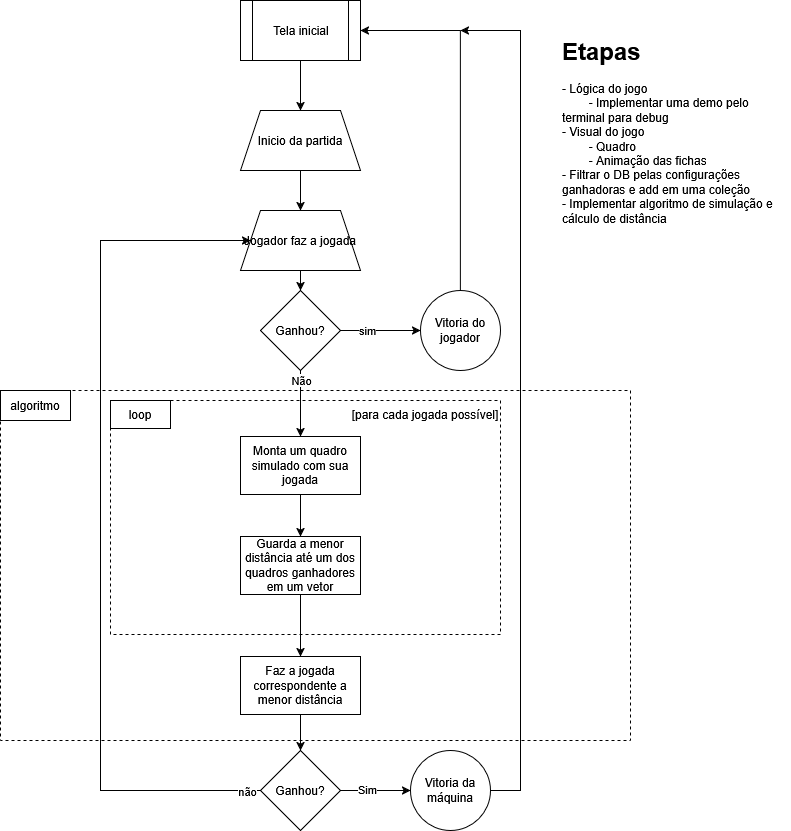

The diagram above was exported from draw.io. Its source (the exported page's mxGraphModel, read from the mxfile embedded in the PNG):
<mxGraphModel dx="2531" dy="1089" grid="1" gridSize="10" guides="1" tooltips="1" connect="1" arrows="1" fold="1" page="1" pageScale="1" pageWidth="827" pageHeight="1169" math="0" shadow="0">
  <root>
    <mxCell id="0" />
    <mxCell id="1" parent="0" />
    <mxCell id="VYhB1gdCsB8StjddepYf-8" parent="1" style="rounded=0;whiteSpace=wrap;html=1;dashed=1;fillColor=none;" value="" vertex="1">
      <mxGeometry height="234" width="390" x="80" y="980" as="geometry" />
    </mxCell>
    <mxCell id="VYhB1gdCsB8StjddepYf-16" edge="1" parent="1" source="VYhB1gdCsB8StjddepYf-3" style="edgeStyle=orthogonalEdgeStyle;rounded=0;orthogonalLoop=1;jettySize=auto;html=1;" target="VYhB1gdCsB8StjddepYf-15" value="">
      <mxGeometry relative="1" as="geometry" />
    </mxCell>
    <mxCell id="VYhB1gdCsB8StjddepYf-3" parent="1" style="shape=trapezoid;perimeter=trapezoidPerimeter;whiteSpace=wrap;html=1;fixedSize=1;" value="Jogador faz a jogada" vertex="1">
      <mxGeometry height="60" width="120" x="210" y="790" as="geometry" />
    </mxCell>
    <mxCell id="VYhB1gdCsB8StjddepYf-7" edge="1" parent="1" source="VYhB1gdCsB8StjddepYf-4" style="edgeStyle=orthogonalEdgeStyle;rounded=0;orthogonalLoop=1;jettySize=auto;html=1;" target="VYhB1gdCsB8StjddepYf-6" value="">
      <mxGeometry relative="1" as="geometry" />
    </mxCell>
    <mxCell id="VYhB1gdCsB8StjddepYf-4" parent="1" style="whiteSpace=wrap;html=1;" value="Monta um quadro simulado com sua jogada" vertex="1">
      <mxGeometry height="58" width="120" x="210" y="1016" as="geometry" />
    </mxCell>
    <mxCell id="VYhB1gdCsB8StjddepYf-14" edge="1" parent="1" source="VYhB1gdCsB8StjddepYf-6" style="edgeStyle=orthogonalEdgeStyle;rounded=0;orthogonalLoop=1;jettySize=auto;html=1;" target="VYhB1gdCsB8StjddepYf-13" value="">
      <mxGeometry relative="1" as="geometry" />
    </mxCell>
    <mxCell id="VYhB1gdCsB8StjddepYf-6" parent="1" style="whiteSpace=wrap;html=1;" value="Guarda a menor distância até um dos quadros ganhadores em um vetor" vertex="1">
      <mxGeometry height="58" width="120" x="210" y="1116" as="geometry" />
    </mxCell>
    <mxCell id="VYhB1gdCsB8StjddepYf-10" parent="1" style="rounded=0;whiteSpace=wrap;html=1;" value="loop" vertex="1">
      <mxGeometry height="28" width="60" x="80" y="980" as="geometry" />
    </mxCell>
    <mxCell id="VYhB1gdCsB8StjddepYf-11" parent="1" style="text;html=1;whiteSpace=wrap;strokeColor=none;fillColor=none;align=center;verticalAlign=middle;rounded=0;" value="[para cada jogada possível]" vertex="1">
      <mxGeometry height="28" width="150" x="320" y="980" as="geometry" />
    </mxCell>
    <mxCell id="VYhB1gdCsB8StjddepYf-36" edge="1" parent="1" source="VYhB1gdCsB8StjddepYf-13" style="edgeStyle=orthogonalEdgeStyle;rounded=0;orthogonalLoop=1;jettySize=auto;html=1;" target="VYhB1gdCsB8StjddepYf-35" value="">
      <mxGeometry relative="1" as="geometry" />
    </mxCell>
    <mxCell id="VYhB1gdCsB8StjddepYf-13" parent="1" style="whiteSpace=wrap;html=1;" value="Faz a jogada correspondente a menor distância" vertex="1">
      <mxGeometry height="58" width="120" x="210" y="1236" as="geometry" />
    </mxCell>
    <mxCell id="VYhB1gdCsB8StjddepYf-20" edge="1" parent="1" source="VYhB1gdCsB8StjddepYf-15" style="edgeStyle=orthogonalEdgeStyle;rounded=0;orthogonalLoop=1;jettySize=auto;html=1;entryX=0.5;entryY=0;entryDx=0;entryDy=0;" target="VYhB1gdCsB8StjddepYf-4">
      <mxGeometry relative="1" as="geometry" />
    </mxCell>
    <mxCell id="VYhB1gdCsB8StjddepYf-23" connectable="0" parent="VYhB1gdCsB8StjddepYf-20" style="edgeLabel;html=1;align=center;verticalAlign=middle;resizable=0;points=[];" value="Não" vertex="1">
      <mxGeometry relative="1" x="-0.1324" as="geometry">
        <mxPoint y="-19" as="offset" />
      </mxGeometry>
    </mxCell>
    <mxCell id="VYhB1gdCsB8StjddepYf-27" edge="1" parent="1" source="VYhB1gdCsB8StjddepYf-15" style="edgeStyle=orthogonalEdgeStyle;rounded=0;orthogonalLoop=1;jettySize=auto;html=1;" target="VYhB1gdCsB8StjddepYf-26" value="">
      <mxGeometry relative="1" as="geometry" />
    </mxCell>
    <mxCell id="VYhB1gdCsB8StjddepYf-28" connectable="0" parent="VYhB1gdCsB8StjddepYf-27" style="edgeLabel;html=1;align=center;verticalAlign=middle;resizable=0;points=[];" value="sim" vertex="1">
      <mxGeometry relative="1" x="-0.3569" y="1" as="geometry">
        <mxPoint as="offset" />
      </mxGeometry>
    </mxCell>
    <mxCell id="VYhB1gdCsB8StjddepYf-15" parent="1" style="rhombus;whiteSpace=wrap;html=1;" value="Ganhou?" vertex="1">
      <mxGeometry height="80" width="80" x="230" y="870" as="geometry" />
    </mxCell>
    <mxCell id="VYhB1gdCsB8StjddepYf-34" edge="1" parent="1" source="VYhB1gdCsB8StjddepYf-26" style="edgeStyle=orthogonalEdgeStyle;rounded=0;orthogonalLoop=1;jettySize=auto;html=1;entryX=1;entryY=0.5;entryDx=0;entryDy=0;" target="VYhB1gdCsB8StjddepYf-29">
      <mxGeometry relative="1" as="geometry">
        <Array as="points">
          <mxPoint x="430" y="610" />
        </Array>
      </mxGeometry>
    </mxCell>
    <mxCell id="VYhB1gdCsB8StjddepYf-26" parent="1" style="ellipse;whiteSpace=wrap;html=1;" value="Vitoria do jogador" vertex="1">
      <mxGeometry height="80" width="80" x="390" y="870" as="geometry" />
    </mxCell>
    <mxCell id="VYhB1gdCsB8StjddepYf-32" edge="1" parent="1" source="VYhB1gdCsB8StjddepYf-29" style="edgeStyle=orthogonalEdgeStyle;rounded=0;orthogonalLoop=1;jettySize=auto;html=1;" target="VYhB1gdCsB8StjddepYf-31" value="">
      <mxGeometry relative="1" as="geometry" />
    </mxCell>
    <mxCell id="VYhB1gdCsB8StjddepYf-29" parent="1" style="shape=process;whiteSpace=wrap;html=1;backgroundOutline=1;" value="Tela inicial" vertex="1">
      <mxGeometry height="60" width="120" x="210" y="580" as="geometry" />
    </mxCell>
    <mxCell id="VYhB1gdCsB8StjddepYf-33" edge="1" parent="1" source="VYhB1gdCsB8StjddepYf-31" style="edgeStyle=orthogonalEdgeStyle;rounded=0;orthogonalLoop=1;jettySize=auto;html=1;" target="VYhB1gdCsB8StjddepYf-3" value="">
      <mxGeometry relative="1" as="geometry" />
    </mxCell>
    <mxCell id="VYhB1gdCsB8StjddepYf-31" parent="1" style="shape=trapezoid;perimeter=trapezoidPerimeter;whiteSpace=wrap;html=1;fixedSize=1;" value="Inicio da partida" vertex="1">
      <mxGeometry height="60" width="120" x="210" y="690" as="geometry" />
    </mxCell>
    <mxCell id="VYhB1gdCsB8StjddepYf-37" edge="1" parent="1" source="VYhB1gdCsB8StjddepYf-38" style="edgeStyle=orthogonalEdgeStyle;rounded=0;orthogonalLoop=1;jettySize=auto;html=1;exitX=1;exitY=0.5;exitDx=0;exitDy=0;">
      <mxGeometry relative="1" as="geometry">
        <Array as="points">
          <mxPoint x="435" y="1370" />
          <mxPoint x="490" y="1370" />
          <mxPoint x="490" y="610" />
        </Array>
        <mxPoint x="430" y="610" as="targetPoint" />
      </mxGeometry>
    </mxCell>
    <mxCell id="VYhB1gdCsB8StjddepYf-39" edge="1" parent="1" source="VYhB1gdCsB8StjddepYf-35" style="edgeStyle=orthogonalEdgeStyle;rounded=0;orthogonalLoop=1;jettySize=auto;html=1;" target="VYhB1gdCsB8StjddepYf-38" value="">
      <mxGeometry relative="1" as="geometry" />
    </mxCell>
    <mxCell id="VYhB1gdCsB8StjddepYf-40" connectable="0" parent="VYhB1gdCsB8StjddepYf-39" style="edgeLabel;html=1;align=center;verticalAlign=middle;resizable=0;points=[];" value="Sim" vertex="1">
      <mxGeometry relative="1" x="-0.2384" y="2" as="geometry">
        <mxPoint as="offset" />
      </mxGeometry>
    </mxCell>
    <mxCell id="VYhB1gdCsB8StjddepYf-41" edge="1" parent="1" source="VYhB1gdCsB8StjddepYf-35" style="edgeStyle=orthogonalEdgeStyle;rounded=0;orthogonalLoop=1;jettySize=auto;html=1;entryX=0;entryY=0.5;entryDx=0;entryDy=0;" target="VYhB1gdCsB8StjddepYf-3">
      <mxGeometry relative="1" as="geometry">
        <Array as="points">
          <mxPoint x="70" y="1370" />
          <mxPoint x="70" y="820" />
        </Array>
      </mxGeometry>
    </mxCell>
    <mxCell id="VYhB1gdCsB8StjddepYf-42" connectable="0" parent="VYhB1gdCsB8StjddepYf-41" style="edgeLabel;html=1;align=center;verticalAlign=middle;resizable=0;points=[];" value="não" vertex="1">
      <mxGeometry relative="1" x="-0.9666" as="geometry">
        <mxPoint as="offset" />
      </mxGeometry>
    </mxCell>
    <mxCell id="VYhB1gdCsB8StjddepYf-35" parent="1" style="rhombus;whiteSpace=wrap;html=1;" value="Ganhou?" vertex="1">
      <mxGeometry height="80" width="80" x="230" y="1330" as="geometry" />
    </mxCell>
    <mxCell id="VYhB1gdCsB8StjddepYf-38" parent="1" style="ellipse;whiteSpace=wrap;html=1;" value="Vitoria da máquina" vertex="1">
      <mxGeometry height="80" width="80" x="380" y="1330" as="geometry" />
    </mxCell>
    <mxCell id="VYhB1gdCsB8StjddepYf-51" parent="1" style="text;html=1;whiteSpace=wrap;overflow=hidden;rounded=0;" value="&lt;h1 style=&quot;margin-top: 0px;&quot;&gt;Etapas&lt;/h1&gt;&lt;p&gt;- Lógica do jogo&lt;br&gt;&lt;span style=&quot;white-space: pre;&quot;&gt;&#09;&lt;/span&gt;- Implementar uma demo pelo terminal para debug&lt;br&gt;- Visual do jogo&lt;br&gt;&lt;span style=&quot;white-space: pre;&quot;&gt;&#09;&lt;/span&gt;- Quadro&lt;br&gt;&lt;span style=&quot;white-space: pre;&quot;&gt;&#09;&lt;/span&gt;- Animação das fichas&lt;br&gt;- Filtrar o DB pelas configurações ganhadoras e add em uma coleção&lt;br&gt;- Implementar algoritmo de simulação e cálculo de distância&lt;/p&gt;" vertex="1">
      <mxGeometry height="190" width="230" x="530" y="610" as="geometry" />
    </mxCell>
    <mxCell id="VYhB1gdCsB8StjddepYf-52" parent="1" style="rounded=0;whiteSpace=wrap;html=1;dashed=1;fillColor=none;" value="" vertex="1">
      <mxGeometry height="350" width="630" x="-30" y="970" as="geometry" />
    </mxCell>
    <mxCell id="VYhB1gdCsB8StjddepYf-53" parent="1" style="rounded=0;whiteSpace=wrap;html=1;" value="algoritmo" vertex="1">
      <mxGeometry height="30" width="70" x="-30" y="970" as="geometry" />
    </mxCell>
  </root>
</mxGraphModel>